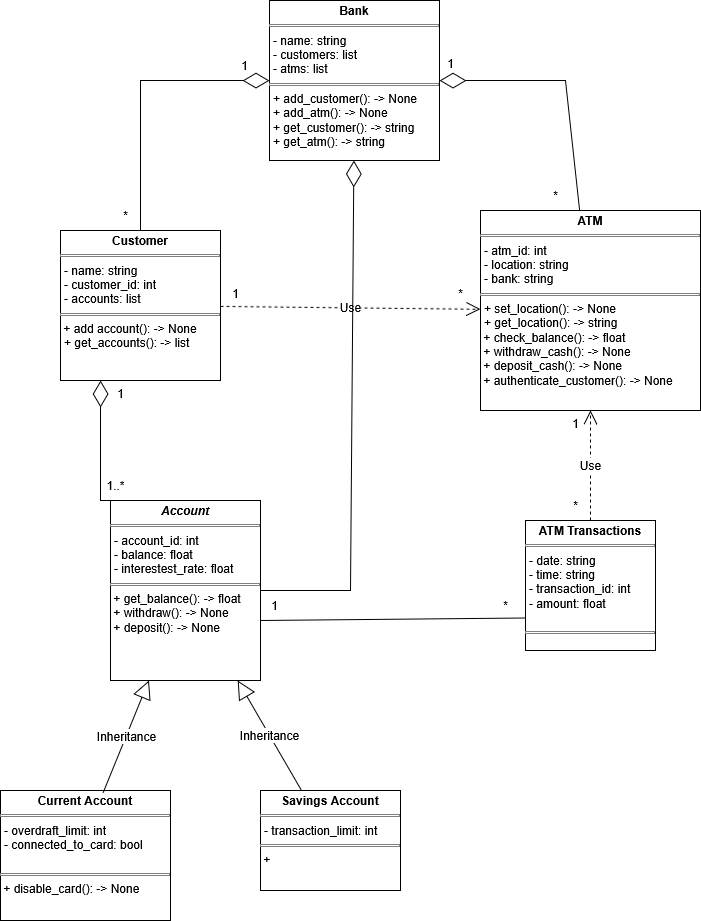

The diagram above was exported from draw.io. Its source (the exported page's mxGraphModel, read from the mxfile embedded in the PNG):
<mxGraphModel dx="792" dy="2302" grid="1" gridSize="10" guides="1" tooltips="1" connect="1" arrows="1" fold="1" page="1" pageScale="1" pageWidth="827" pageHeight="1169" background="#FFFFFF" math="0" shadow="0">
  <root>
    <mxCell id="WIyWlLk6GJQsqaUBKTNV-0" />
    <mxCell id="WIyWlLk6GJQsqaUBKTNV-1" parent="WIyWlLk6GJQsqaUBKTNV-0" />
    <mxCell id="IzK0jk7A_tP0L76H-4jE-40" value="&lt;p style=&quot;margin:0px;margin-top:4px;text-align:center;&quot;&gt;&lt;b&gt;Bank&lt;/b&gt;&lt;/p&gt;&lt;hr size=&quot;1&quot; style=&quot;border-style:solid;&quot;&gt;&lt;p style=&quot;margin:0px;margin-left:4px;&quot;&gt;- name: string&lt;/p&gt;&lt;p style=&quot;margin:0px;margin-left:4px;&quot;&gt;- customers: list&lt;/p&gt;&lt;p style=&quot;margin:0px;margin-left:4px;&quot;&gt;- atms: list&lt;/p&gt;&lt;hr size=&quot;1&quot; style=&quot;border-style:solid;&quot;&gt;&lt;p style=&quot;margin:0px;margin-left:4px;&quot;&gt;+ add_customer(): -&amp;gt; None&lt;/p&gt;&lt;p style=&quot;margin:0px;margin-left:4px;&quot;&gt;+ add_atm(): -&amp;gt; None&lt;/p&gt;&lt;p style=&quot;margin:0px;margin-left:4px;&quot;&gt;+ get_customer(): -&amp;gt; string&lt;/p&gt;&lt;p style=&quot;margin:0px;margin-left:4px;&quot;&gt;+ get_atm(): -&amp;gt; string&lt;/p&gt;" style="verticalAlign=top;align=left;overflow=fill;html=1;whiteSpace=wrap;fontFamily=Helvetica;fontSize=12;fontColor=default;autosize=1;resizable=0;fillColor=none;gradientColor=none;" parent="WIyWlLk6GJQsqaUBKTNV-1" vertex="1">
      <mxGeometry x="329" y="-20" width="170" height="160" as="geometry" />
    </mxCell>
    <mxCell id="IzK0jk7A_tP0L76H-4jE-41" value="&lt;p style=&quot;margin:0px;margin-top:4px;text-align:center;&quot;&gt;&lt;b&gt;ATM&lt;/b&gt;&lt;/p&gt;&lt;hr size=&quot;1&quot; style=&quot;border-style:solid;&quot;&gt;&lt;p style=&quot;margin:0px;margin-left:4px;&quot;&gt;- atm_id: int&lt;/p&gt;&lt;p style=&quot;margin:0px;margin-left:4px;&quot;&gt;- location: string&lt;/p&gt;&lt;p style=&quot;margin:0px;margin-left:4px;&quot;&gt;- bank: string&lt;/p&gt;&lt;hr size=&quot;1&quot; style=&quot;border-style:solid;&quot;&gt;&lt;p style=&quot;margin:0px;margin-left:4px;&quot;&gt;+ set_location(): -&amp;gt; None&lt;/p&gt;&lt;p style=&quot;margin:0px;margin-left:4px;&quot;&gt;+ get_location(): -&amp;gt; string&lt;/p&gt;&lt;div&gt;&amp;nbsp;+ check_balance(): -&amp;gt; float&lt;/div&gt;&lt;div&gt;&amp;nbsp;+ withdraw_cash(): -&amp;gt; None&lt;/div&gt;&lt;div&gt;&amp;nbsp;+ deposit_cash(): -&amp;gt; None&lt;/div&gt;&lt;div&gt;&amp;nbsp;+ authenticate_customer(): -&amp;gt; None&lt;/div&gt;&lt;p style=&quot;margin:0px;margin-left:4px;&quot;&gt;&lt;br&gt;&lt;/p&gt;" style="verticalAlign=top;align=left;overflow=fill;html=1;whiteSpace=wrap;fontFamily=Helvetica;fontSize=12;fontColor=default;autosize=1;resizable=0;fillColor=none;gradientColor=none;" parent="WIyWlLk6GJQsqaUBKTNV-1" vertex="1">
      <mxGeometry x="540" y="190" width="220" height="200" as="geometry" />
    </mxCell>
    <mxCell id="IzK0jk7A_tP0L76H-4jE-42" value="&lt;p style=&quot;margin:0px;margin-top:4px;text-align:center;&quot;&gt;&lt;b&gt;Customer&lt;/b&gt;&lt;/p&gt;&lt;hr size=&quot;1&quot; style=&quot;border-style:solid;&quot;&gt;&lt;p style=&quot;margin:0px;margin-left:4px;&quot;&gt;- name: string&lt;/p&gt;&lt;p style=&quot;margin:0px;margin-left:4px;&quot;&gt;- customer_id: int&lt;/p&gt;&lt;p style=&quot;margin:0px;margin-left:4px;&quot;&gt;- accounts: list&lt;/p&gt;&lt;hr size=&quot;1&quot; style=&quot;border-style:solid;&quot;&gt;&amp;nbsp;+ add account(): -&amp;gt; None&lt;p style=&quot;margin:0px;margin-left:4px;&quot;&gt;+ get_accounts(): -&amp;gt; list&lt;/p&gt;&lt;p style=&quot;margin:0px;margin-left:4px;&quot;&gt;&lt;br&gt;&lt;/p&gt;" style="verticalAlign=top;align=left;overflow=fill;html=1;whiteSpace=wrap;fontFamily=Helvetica;fontSize=12;fontColor=default;autosize=1;resizable=0;fillColor=none;gradientColor=none;" parent="WIyWlLk6GJQsqaUBKTNV-1" vertex="1">
      <mxGeometry x="120" y="210" width="160" height="150" as="geometry" />
    </mxCell>
    <mxCell id="IzK0jk7A_tP0L76H-4jE-43" value="&lt;p style=&quot;margin:0px;margin-top:4px;text-align:center;&quot;&gt;&lt;b&gt;Current Account&lt;/b&gt;&lt;/p&gt;&lt;hr size=&quot;1&quot; style=&quot;border-style:solid;&quot;&gt;&lt;p style=&quot;margin:0px;margin-left:4px;&quot;&gt;- overdraft_limit: int&lt;/p&gt;&lt;p style=&quot;margin:0px;margin-left:4px;&quot;&gt;- connected_to_card: bool&lt;/p&gt;&lt;p style=&quot;margin:0px;margin-left:4px;&quot;&gt;&lt;br&gt;&lt;/p&gt;&lt;hr size=&quot;1&quot; style=&quot;border-style:solid;&quot;&gt;&amp;nbsp;+ disable_card(): -&amp;gt; None&lt;p style=&quot;margin:0px;margin-left:4px;&quot;&gt;&lt;br&gt;&lt;/p&gt;" style="verticalAlign=top;align=left;overflow=fill;html=1;whiteSpace=wrap;fontFamily=Helvetica;fontSize=12;fontColor=default;autosize=1;resizable=0;fillColor=none;gradientColor=none;" parent="WIyWlLk6GJQsqaUBKTNV-1" vertex="1">
      <mxGeometry x="60" y="770" width="170" height="130" as="geometry" />
    </mxCell>
    <mxCell id="IzK0jk7A_tP0L76H-4jE-44" value="&lt;p style=&quot;margin:0px;margin-top:4px;text-align:center;&quot;&gt;&lt;b&gt;&lt;i&gt;Account&lt;/i&gt;&lt;/b&gt;&lt;/p&gt;&lt;hr size=&quot;1&quot; style=&quot;border-style:solid;&quot;&gt;&lt;p style=&quot;margin:0px;margin-left:4px;&quot;&gt;- account_id: int&lt;/p&gt;&lt;p style=&quot;margin:0px;margin-left:4px;&quot;&gt;- balance: float&lt;/p&gt;&lt;p style=&quot;margin:0px;margin-left:4px;&quot;&gt;- interestest_rate: float&lt;/p&gt;&lt;hr size=&quot;1&quot; style=&quot;border-style:solid;&quot;&gt;&lt;div&gt;&amp;nbsp;+ get_balance(): -&amp;gt; float&lt;/div&gt;&lt;div&gt;&amp;nbsp;+ withdraw(): -&amp;gt; None&lt;/div&gt;&lt;div&gt;&amp;nbsp;+ deposit(): -&amp;gt; None&lt;/div&gt;&lt;div&gt;&lt;br&gt;&lt;/div&gt;&lt;p style=&quot;margin:0px;margin-left:4px;&quot;&gt;&lt;br&gt;&lt;/p&gt;" style="verticalAlign=top;align=left;overflow=fill;html=1;whiteSpace=wrap;fontFamily=Helvetica;fontSize=12;fontColor=default;autosize=1;resizable=0;fillColor=none;gradientColor=none;" parent="WIyWlLk6GJQsqaUBKTNV-1" vertex="1">
      <mxGeometry x="170" y="480" width="150" height="180" as="geometry" />
    </mxCell>
    <mxCell id="IzK0jk7A_tP0L76H-4jE-45" value="&lt;p style=&quot;margin:0px;margin-top:4px;text-align:center;&quot;&gt;&lt;b&gt;ATM Transactions&lt;/b&gt;&lt;/p&gt;&lt;hr size=&quot;1&quot; style=&quot;border-style:solid;&quot;&gt;&lt;p style=&quot;margin:0px;margin-left:4px;&quot;&gt;- date: string&lt;/p&gt;&lt;p style=&quot;margin:0px;margin-left:4px;&quot;&gt;- time: string&lt;/p&gt;&lt;p style=&quot;margin:0px;margin-left:4px;&quot;&gt;- transaction_id: int&lt;/p&gt;&lt;p style=&quot;margin:0px;margin-left:4px;&quot;&gt;- amount: float&lt;/p&gt;&lt;p style=&quot;margin:0px;margin-left:4px;&quot;&gt;&lt;br&gt;&lt;/p&gt;&lt;hr size=&quot;1&quot; style=&quot;border-style:solid;&quot;&gt;" style="verticalAlign=top;align=left;overflow=fill;html=1;whiteSpace=wrap;fontFamily=Helvetica;fontSize=12;fontColor=default;autosize=1;resizable=0;fillColor=none;gradientColor=none;" parent="WIyWlLk6GJQsqaUBKTNV-1" vertex="1">
      <mxGeometry x="585" y="500" width="130" height="130" as="geometry" />
    </mxCell>
    <mxCell id="IzK0jk7A_tP0L76H-4jE-46" value="&lt;p style=&quot;margin:0px;margin-top:4px;text-align:center;&quot;&gt;&lt;b&gt;Savings Account&lt;/b&gt;&lt;/p&gt;&lt;hr size=&quot;1&quot; style=&quot;border-style:solid;&quot;&gt;&lt;p style=&quot;margin:0px;margin-left:4px;&quot;&gt;- transaction_limit: int&lt;/p&gt;&lt;hr size=&quot;1&quot; style=&quot;border-style:solid;&quot;&gt;&amp;nbsp;+&lt;p style=&quot;margin:0px;margin-left:4px;&quot;&gt;&lt;br&gt;&lt;/p&gt;" style="verticalAlign=top;align=left;overflow=fill;html=1;whiteSpace=wrap;fontFamily=Helvetica;fontSize=12;fontColor=default;autosize=1;resizable=0;fillColor=none;gradientColor=none;" parent="WIyWlLk6GJQsqaUBKTNV-1" vertex="1">
      <mxGeometry x="320" y="770" width="140" height="100" as="geometry" />
    </mxCell>
    <mxCell id="IzK0jk7A_tP0L76H-4jE-47" value="Inheritance" style="endArrow=block;endSize=16;endFill=0;html=1;rounded=0;fontFamily=Helvetica;fontSize=12;fontColor=default;autosize=1;resizable=0;exitX=0.604;exitY=0.016;exitDx=0;exitDy=0;exitPerimeter=0;" parent="WIyWlLk6GJQsqaUBKTNV-1" source="IzK0jk7A_tP0L76H-4jE-43" target="IzK0jk7A_tP0L76H-4jE-44" edge="1">
      <mxGeometry width="160" relative="1" as="geometry">
        <mxPoint x="10" y="800" as="sourcePoint" />
        <mxPoint x="170" y="800" as="targetPoint" />
      </mxGeometry>
    </mxCell>
    <mxCell id="IzK0jk7A_tP0L76H-4jE-48" value="Inheritance" style="endArrow=block;endSize=16;endFill=0;html=1;rounded=0;fontFamily=Helvetica;fontSize=12;fontColor=default;autosize=1;resizable=0;" parent="WIyWlLk6GJQsqaUBKTNV-1" source="IzK0jk7A_tP0L76H-4jE-46" target="IzK0jk7A_tP0L76H-4jE-44" edge="1">
      <mxGeometry width="160" relative="1" as="geometry">
        <mxPoint x="77" y="842" as="sourcePoint" />
        <mxPoint x="137" y="770" as="targetPoint" />
        <Array as="points" />
      </mxGeometry>
    </mxCell>
    <mxCell id="IzK0jk7A_tP0L76H-4jE-49" value="" style="endArrow=diamondThin;endFill=0;endSize=24;html=1;rounded=0;fontFamily=Helvetica;fontSize=12;fontColor=default;autosize=1;resizable=0;" parent="WIyWlLk6GJQsqaUBKTNV-1" source="IzK0jk7A_tP0L76H-4jE-42" target="IzK0jk7A_tP0L76H-4jE-40" edge="1">
      <mxGeometry width="160" relative="1" as="geometry">
        <mxPoint x="110" y="100" as="sourcePoint" />
        <mxPoint x="270" y="100" as="targetPoint" />
        <Array as="points">
          <mxPoint x="200" y="60" />
        </Array>
      </mxGeometry>
    </mxCell>
    <mxCell id="IzK0jk7A_tP0L76H-4jE-50" value="" style="endArrow=diamondThin;endFill=0;endSize=24;html=1;rounded=0;fontFamily=Helvetica;fontSize=12;fontColor=default;autosize=1;resizable=0;" parent="WIyWlLk6GJQsqaUBKTNV-1" source="IzK0jk7A_tP0L76H-4jE-41" target="IzK0jk7A_tP0L76H-4jE-40" edge="1">
      <mxGeometry width="160" relative="1" as="geometry">
        <mxPoint x="281" y="220" as="sourcePoint" />
        <mxPoint x="348" y="150" as="targetPoint" />
        <Array as="points">
          <mxPoint x="625" y="60" />
        </Array>
      </mxGeometry>
    </mxCell>
    <mxCell id="IzK0jk7A_tP0L76H-4jE-52" value="Use" style="endArrow=open;endSize=12;dashed=1;html=1;rounded=0;fontFamily=Helvetica;fontSize=12;fontColor=default;autosize=1;resizable=0;" parent="WIyWlLk6GJQsqaUBKTNV-1" source="IzK0jk7A_tP0L76H-4jE-42" target="IzK0jk7A_tP0L76H-4jE-41" edge="1">
      <mxGeometry width="160" relative="1" as="geometry">
        <mxPoint x="320" y="310" as="sourcePoint" />
        <mxPoint x="480" y="310" as="targetPoint" />
      </mxGeometry>
    </mxCell>
    <mxCell id="IzK0jk7A_tP0L76H-4jE-53" value="" style="endArrow=diamondThin;endFill=0;endSize=24;html=1;rounded=0;fontFamily=Helvetica;fontSize=12;fontColor=default;autosize=1;resizable=0;" parent="WIyWlLk6GJQsqaUBKTNV-1" source="IzK0jk7A_tP0L76H-4jE-44" target="IzK0jk7A_tP0L76H-4jE-40" edge="1">
      <mxGeometry width="160" relative="1" as="geometry">
        <mxPoint x="330" y="430" as="sourcePoint" />
        <mxPoint x="490" y="430" as="targetPoint" />
        <Array as="points">
          <mxPoint x="410" y="570" />
        </Array>
      </mxGeometry>
    </mxCell>
    <mxCell id="IzK0jk7A_tP0L76H-4jE-58" value="" style="endArrow=none;html=1;rounded=0;fontFamily=Helvetica;fontSize=12;fontColor=default;autosize=1;resizable=0;entryX=0;entryY=0.75;entryDx=0;entryDy=0;exitX=1;exitY=0.5;exitDx=0;exitDy=0;" parent="WIyWlLk6GJQsqaUBKTNV-1" target="IzK0jk7A_tP0L76H-4jE-45" edge="1">
      <mxGeometry width="50" height="50" relative="1" as="geometry">
        <mxPoint x="320" y="600" as="sourcePoint" />
        <mxPoint x="559.22" y="601.8900000000003" as="targetPoint" />
      </mxGeometry>
    </mxCell>
    <mxCell id="IzK0jk7A_tP0L76H-4jE-60" value="" style="endArrow=diamondThin;endFill=0;endSize=24;html=1;rounded=0;fontFamily=Helvetica;fontSize=12;fontColor=default;autosize=1;resizable=0;entryX=0.25;entryY=1;entryDx=0;entryDy=0;exitX=0.5;exitY=0;exitDx=0;exitDy=0;" parent="WIyWlLk6GJQsqaUBKTNV-1" source="IzK0jk7A_tP0L76H-4jE-44" target="IzK0jk7A_tP0L76H-4jE-42" edge="1">
      <mxGeometry width="160" relative="1" as="geometry">
        <mxPoint x="20" y="430" as="sourcePoint" />
        <mxPoint x="180" y="430" as="targetPoint" />
        <Array as="points">
          <mxPoint x="160" y="480" />
        </Array>
      </mxGeometry>
    </mxCell>
    <mxCell id="IzK0jk7A_tP0L76H-4jE-61" value="*" style="text;html=1;align=center;verticalAlign=middle;resizable=0;points=[];autosize=1;strokeColor=none;fillColor=none;fontFamily=Helvetica;fontSize=12;fontColor=default;" parent="WIyWlLk6GJQsqaUBKTNV-1" vertex="1">
      <mxGeometry x="170" y="180" width="30" height="30" as="geometry" />
    </mxCell>
    <mxCell id="IzK0jk7A_tP0L76H-4jE-62" value="1" style="text;html=1;align=center;verticalAlign=middle;resizable=0;points=[];autosize=1;strokeColor=none;fillColor=none;fontFamily=Helvetica;fontSize=12;fontColor=default;" parent="WIyWlLk6GJQsqaUBKTNV-1" vertex="1">
      <mxGeometry x="289" y="30" width="30" height="30" as="geometry" />
    </mxCell>
    <mxCell id="IzK0jk7A_tP0L76H-4jE-63" value="1" style="text;html=1;align=center;verticalAlign=middle;resizable=0;points=[];autosize=1;strokeColor=none;fillColor=none;fontFamily=Helvetica;fontSize=12;fontColor=default;" parent="WIyWlLk6GJQsqaUBKTNV-1" vertex="1">
      <mxGeometry x="495" y="28" width="30" height="30" as="geometry" />
    </mxCell>
    <mxCell id="IzK0jk7A_tP0L76H-4jE-64" value="*" style="text;html=1;align=center;verticalAlign=middle;resizable=0;points=[];autosize=1;strokeColor=none;fillColor=none;fontFamily=Helvetica;fontSize=12;fontColor=default;" parent="WIyWlLk6GJQsqaUBKTNV-1" vertex="1">
      <mxGeometry x="600" y="160" width="30" height="30" as="geometry" />
    </mxCell>
    <mxCell id="IzK0jk7A_tP0L76H-4jE-65" value="1" style="text;html=1;align=center;verticalAlign=middle;resizable=0;points=[];autosize=1;strokeColor=none;fillColor=none;fontFamily=Helvetica;fontSize=12;fontColor=default;" parent="WIyWlLk6GJQsqaUBKTNV-1" vertex="1">
      <mxGeometry x="165" y="358" width="30" height="30" as="geometry" />
    </mxCell>
    <mxCell id="IzK0jk7A_tP0L76H-4jE-66" value="1..*" style="text;html=1;align=center;verticalAlign=middle;resizable=0;points=[];autosize=1;strokeColor=none;fillColor=none;fontFamily=Helvetica;fontSize=12;fontColor=default;" parent="WIyWlLk6GJQsqaUBKTNV-1" vertex="1">
      <mxGeometry x="155" y="450" width="40" height="30" as="geometry" />
    </mxCell>
    <mxCell id="IzK0jk7A_tP0L76H-4jE-67" value="1" style="text;html=1;align=center;verticalAlign=middle;resizable=0;points=[];autosize=1;strokeColor=none;fillColor=none;fontFamily=Helvetica;fontSize=12;fontColor=default;" parent="WIyWlLk6GJQsqaUBKTNV-1" vertex="1">
      <mxGeometry x="319" y="570" width="30" height="30" as="geometry" />
    </mxCell>
    <mxCell id="IzK0jk7A_tP0L76H-4jE-68" value="*" style="text;html=1;align=center;verticalAlign=middle;resizable=0;points=[];autosize=1;strokeColor=none;fillColor=none;fontFamily=Helvetica;fontSize=12;fontColor=default;" parent="WIyWlLk6GJQsqaUBKTNV-1" vertex="1">
      <mxGeometry x="550" y="570" width="30" height="30" as="geometry" />
    </mxCell>
    <mxCell id="IzK0jk7A_tP0L76H-4jE-70" value="1" style="text;html=1;align=center;verticalAlign=middle;resizable=0;points=[];autosize=1;strokeColor=none;fillColor=none;fontFamily=Helvetica;fontSize=12;fontColor=default;" parent="WIyWlLk6GJQsqaUBKTNV-1" vertex="1">
      <mxGeometry x="620" y="388" width="30" height="30" as="geometry" />
    </mxCell>
    <mxCell id="IzK0jk7A_tP0L76H-4jE-71" value="*" style="text;html=1;align=center;verticalAlign=middle;resizable=0;points=[];autosize=1;strokeColor=none;fillColor=none;fontFamily=Helvetica;fontSize=12;fontColor=default;" parent="WIyWlLk6GJQsqaUBKTNV-1" vertex="1">
      <mxGeometry x="620" y="470" width="30" height="30" as="geometry" />
    </mxCell>
    <mxCell id="MUpHUPZ-adV2zu_o6Nl8-0" value="1" style="text;html=1;align=center;verticalAlign=middle;resizable=0;points=[];autosize=1;strokeColor=none;fillColor=none;" vertex="1" parent="WIyWlLk6GJQsqaUBKTNV-1">
      <mxGeometry x="280" y="258" width="30" height="30" as="geometry" />
    </mxCell>
    <mxCell id="MUpHUPZ-adV2zu_o6Nl8-1" value="*" style="text;html=1;align=center;verticalAlign=middle;resizable=0;points=[];autosize=1;strokeColor=none;fillColor=none;" vertex="1" parent="WIyWlLk6GJQsqaUBKTNV-1">
      <mxGeometry x="505" y="258" width="30" height="30" as="geometry" />
    </mxCell>
    <mxCell id="MUpHUPZ-adV2zu_o6Nl8-2" value="Use" style="endArrow=open;endSize=12;dashed=1;html=1;rounded=0;fontFamily=Helvetica;fontSize=12;fontColor=default;autosize=1;resizable=0;entryX=0.5;entryY=1;entryDx=0;entryDy=0;exitX=0.5;exitY=0;exitDx=0;exitDy=0;" edge="1" parent="WIyWlLk6GJQsqaUBKTNV-1" source="IzK0jk7A_tP0L76H-4jE-45" target="IzK0jk7A_tP0L76H-4jE-41">
      <mxGeometry width="160" relative="1" as="geometry">
        <mxPoint x="349" y="440" as="sourcePoint" />
        <mxPoint x="580" y="420" as="targetPoint" />
      </mxGeometry>
    </mxCell>
  </root>
</mxGraphModel>